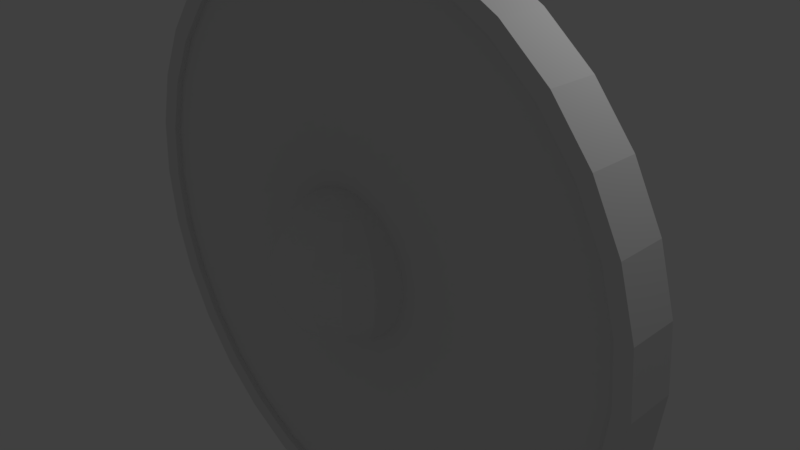 # Source: escudo_viking.blend  (saved by Blender 2.79.0; exported with 4.5.12 LTS)
import bpy
from mathutils import Matrix  # noqa: F401  (used for matrix-valued properties, if any)

bpy.ops.wm.read_factory_settings(use_empty=True)
scene = bpy.context.scene
scene.name = 'Scene'

# ---- collections
col_collection_1 = bpy.data.collections.new('Collection 1'); scene.collection.children.link(col_collection_1)

# ---- materials (node trees are filled in below, after node groups)
mat_material = bpy.data.materials.new('Material')
mat_material.alpha_threshold = 0.0
mat_material.use_transparent_shadow = False
mat_material.roughness = 0.5

# ---- material node trees

# ---- world
world_world = bpy.data.worlds.new('World'); scene.world = world_world
world_world.color = (0.05088, 0.05088, 0.05088)
world_world.use_sun_shadow = False
world_world.sun_shadow_jitter_overblur = 0.0
world_world.cycles.sampling_method = 'MANUAL'

# ---- cameras
cam_camera = bpy.data.cameras.new('Camera')
cam_camera.clip_end = 100.0
cam_camera.lens = 35.0
cam_camera.sensor_width = 32.0
cam_camera.sensor_height = 18.0
cam_camera.ortho_scale = 7.314
cam_camera.dof.focus_distance = 0.0
cam_camera.dof.aperture_fstop = 128.0

# ---- lights
light_lamp = bpy.data.lights.new('Lamp', 'POINT')
light_lamp.transmission_factor = 0.0
light_lamp.cutoff_distance = 30.0
light_lamp.energy = 100.0
light_lamp.shadow_buffer_clip_start = 1.001
light_lamp.shadow_soft_size = 0.1
light_lamp.shadow_maximum_resolution = 0.006
light_lamp.use_absolute_resolution = True

# ---- meshes
me_sphere = bpy.data.meshes.new('Sphere')
me_sphere.from_pydata([(0.1951, -0.3374, 0.9808), (0.3827, -0.3374, 0.9239), (0.5556, -0.3374, 0.8315), (0.7071, -0.3374, 0.7071), (0.8315, -0.3374, 0.5556), (0.9239, -0.3374, 0.3827), (0.9808, -0.3374, 0.1951), (1.0, -0.3374, 7.55e-08), (0.9808, -0.3374, -0.1951), (0.9239, -0.3374, -0.3827), (0.8315, -0.3374, -0.5556), (0.7071, -0.3374, -0.7071), (0.5556, -0.3374, -0.8315), (0.3827, -0.3374, -0.9239), (0.1951, -0.3374, -0.9808), (0.1802, -0.4121, 0.9808), (0.3536, -0.4838, 0.9239), (0.5133, -0.55, 0.8315), (0.6533, -0.608, 0.7071), (0.7682, -0.6556, 0.5556), (0.8536, -0.6909, 0.3827), (0.9061, -0.7127, 0.1951), (0.9239, -0.7201, 7.55e-08), (0.9061, -0.7127, -0.1951), (0.8536, -0.6909, -0.3827), (0.7682, -0.6556, -0.5556), (0.6533, -0.608, -0.7071), (0.5133, -0.55, -0.8315), (0.3536, -0.4838, -0.9239), (0.1802, -0.4121, -0.9808), (0.1379, -0.4753, 0.9808), (0.2706, -0.608, 0.9239), (0.3928, -0.7302, 0.8315), (0.5, -0.8374, 0.7071), (0.5879, -0.9253, 0.5556), (0.6533, -0.9907, 0.3827), (0.6935, -1.031, 0.1951), (0.7071, -1.045, 7.55e-08), (0.6935, -1.031, -0.1951), (0.6533, -0.9907, -0.3827), (0.5879, -0.9253, -0.5556), (0.5, -0.8374, -0.7071), (0.3928, -0.7302, -0.8315), (0.2706, -0.608, -0.9239), (0.1379, -0.4753, -0.9808), (0.07466, -0.5176, 0.9808), (0.1464, -0.6909, 0.9239), (0.2126, -0.8507, 0.8315), (0.2706, -0.9907, 0.7071), (0.3182, -1.106, 0.5556), (0.3536, -1.191, 0.3827), (0.3753, -1.244, 0.1951), (0.3827, -1.261, 7.55e-08), (0.3753, -1.244, -0.1951), (0.3536, -1.191, -0.3827), (0.3182, -1.106, -0.5556), (0.2706, -0.9907, -0.7071), (0.2126, -0.8507, -0.8315), (0.1464, -0.6909, -0.9239), (0.07466, -0.5176, -0.9808), (-6.902e-08, -0.5325, 0.9808), (-1.137e-07, -0.7201, 0.9239), (-1.435e-07, -0.893, 0.8315), (-8.392e-08, -1.044, 0.7071), (-2.329e-07, -1.169, 0.5556), (-2.031e-07, -1.261, 0.3827), (-1.435e-07, -1.318, 0.1951), (-2.329e-07, -1.337, 7.55e-08), (-1.435e-07, -1.318, -0.1951), (-2.627e-07, -1.261, -0.3827), (-2.329e-07, -1.169, -0.5556), (-8.392e-08, -1.044, -0.7071), (-1.584e-07, -0.893, -0.8315), (-1.733e-07, -0.7201, -0.9239), (-5.412e-08, -0.5325, -0.9808), (0.0, -0.3374, -1.0), (-0.07466, -0.5176, 0.9808), (-0.1464, -0.6909, 0.9239), (-0.2126, -0.8507, 0.8315), (-0.2706, -0.9907, 0.7071), (-0.3182, -1.106, 0.5556), (-0.3536, -1.191, 0.3827), (-0.3753, -1.244, 0.1951), (-0.3827, -1.261, 7.55e-08), (-0.3753, -1.244, -0.1951), (-0.3536, -1.191, -0.3827), (-0.3182, -1.106, -0.5556), (-0.2706, -0.9907, -0.7071), (-0.2126, -0.8507, -0.8315), (-0.1464, -0.6909, -0.9239), (-0.07466, -0.5176, -0.9808), (-0.1379, -0.4753, 0.9808), (-0.2706, -0.608, 0.9239), (-0.3928, -0.7302, 0.8315), (-0.5, -0.8374, 0.7071), (-0.5879, -0.9253, 0.5556), (-0.6533, -0.9907, 0.3827), (-0.6935, -1.031, 0.1951), (-0.7071, -1.044, 7.55e-08), (-0.6935, -1.031, -0.1951), (-0.6533, -0.9907, -0.3827), (-0.5879, -0.9253, -0.5556), (-0.5, -0.8374, -0.7071), (-0.3928, -0.7302, -0.8315), (-0.2706, -0.608, -0.9239), (-0.1379, -0.4753, -0.9808), (-3.01e-07, -0.3374, 1.0), (-0.1802, -0.4121, 0.9808), (-0.3536, -0.4838, 0.9239), (-0.5133, -0.55, 0.8315), (-0.6533, -0.608, 0.7071), (-0.7682, -0.6556, 0.5556), (-0.8536, -0.6909, 0.3827), (-0.9061, -0.7127, 0.1951), (-0.9239, -0.7201, 7.55e-08), (-0.9061, -0.7127, -0.1951), (-0.8536, -0.6909, -0.3827), (-0.7682, -0.6556, -0.5556), (-0.6533, -0.608, -0.7071), (-0.5133, -0.55, -0.8315), (-0.3536, -0.4838, -0.9239), (-0.1802, -0.4121, -0.9808), (-0.1951, -0.3374, 0.9808), (-0.3827, -0.3374, 0.9239), (-0.5556, -0.3374, 0.8315), (-0.7071, -0.3374, 0.7071), (-0.8315, -0.3374, 0.5556), (-0.9239, -0.3374, 0.3827), (-0.9808, -0.3374, 0.1951), (-1.0, -0.3374, 7.55e-08), (-0.9808, -0.3374, -0.1951), (-0.9239, -0.3374, -0.3827), (-0.8315, -0.3374, -0.5556), (-0.7071, -0.3374, -0.7071), (-0.5556, -0.3374, -0.8315), (-0.3827, -0.3374, -0.9239), (-0.1951, -0.3374, -0.9808), (-3.682, 0.07652, -1.525), (2.214, 0.07652, 3.314), (-0.7776, -0.3412, -3.909), (-1.525, -0.3412, -3.682), (-2.214, -0.3412, -3.314), (-3.314, -0.3412, -2.214), (-3.909, -0.3412, -0.7776), (-3.909, -0.3412, 0.7776), (-3.314, -0.3412, 2.214), (-2.818, -0.3412, 2.818), (-1.525, -0.3412, 3.682), (1.525, -0.3412, -3.682), (2.214, -0.3412, -3.314), (3.314, -0.3412, -2.214), (3.909, -0.3412, -0.7776), (3.986, -0.3412, 2.98e-07), (3.909, -0.3412, 0.7776), (3.682, -0.3412, 1.525), (2.818, -0.3412, 2.818), (0.7776, -0.3412, 3.909), (1.525, -0.3412, 3.682), (2.214, -0.3412, 3.314), (3.314, -0.3412, 2.214), (3.682, -0.3412, -1.525), (2.818, -0.3412, -2.818), (0.7776, -0.3412, -3.909), (-0.7776, -0.3412, 3.909), (-2.214, -0.3412, 3.314), (-3.682, -0.3412, 1.525), (-3.986, -0.3412, 2.98e-07), (-3.682, -0.3412, -1.525), (-2.818, -0.3412, -2.818), (-1.525, 0.07652, -3.682), (-2.214, 0.07652, -3.314), (-3.986, 0.07652, 3.063e-07), (-3.909, 0.07652, 0.7776), (-3.314, 0.07652, 2.214), (-1.525, 0.07652, 3.682), (-0.7776, 0.07652, 3.909), (0.7776, 0.07652, -3.909), (1.525, 0.07652, -3.682), (3.314, 0.07652, -2.214), (3.682, 0.07652, -1.525), (3.909, 0.07652, -0.7776), (3.682, 0.07652, 1.525), (0.7776, 0.07652, 3.909), (1.525, 0.07652, 3.682), (-3.909, 0.07652, -0.7776), (2.214, 0.07652, -3.314), (-3.682, 0.07652, 1.525), (2.818, 0.07652, -2.818), (-2.818, 0.07652, 2.818), (-2.214, 0.07652, 3.314), (3.986, 0.07652, 3.063e-07), (3.909, 0.07652, 0.7776), (-0.7776, 0.07652, -3.909), (-2.303e-07, -0.3412, -3.986), (7.275e-09, 0.07652, -3.986), (-1.193e-06, 0.07652, 3.986), (-1.43e-06, -0.3412, 3.986), (2.818, 0.07652, 2.818), (3.314, 0.07652, 2.214), (-2.818, 0.07652, -2.818), (-3.314, 0.07652, -2.214), (-3.909, 0.1851, -0.7776), (-3.909, -0.4256, -0.7776), (1.525, -0.4256, 3.682), (1.525, 0.1851, 3.682), (-3.682, 0.1851, -1.525), (-3.682, -0.4256, -1.525), (2.214, -0.4256, 3.314), (2.214, 0.1851, 3.314), (-1.525, -0.4256, -3.682), (-0.7776, -0.4256, -3.909), (-2.214, -0.4256, -3.314), (-2.818, -0.4256, -2.818), (-3.314, -0.4256, -2.214), (-3.986, -0.4256, 2.98e-07), (-3.909, -0.4256, 0.7776), (-3.682, -0.4256, 1.525), (-3.314, -0.4256, 2.214), (-2.818, -0.4256, 2.818), (-2.214, -0.4256, 3.314), (-1.525, -0.4256, 3.682), (-0.7776, -0.4256, 3.909), (1.525, -0.4256, -3.682), (0.7776, -0.4256, -3.909), (2.214, -0.4256, -3.314), (2.818, -0.4256, -2.818), (3.314, -0.4256, -2.214), (3.682, -0.4256, -1.525), (3.909, -0.4256, -0.7776), (3.986, -0.4256, 2.98e-07), (3.909, -0.4256, 0.7776), (3.682, -0.4256, 1.525), (3.314, -0.4256, 2.214), (2.818, -0.4256, 2.818), (0.7776, -0.4256, 3.909), (-3.986, 0.1851, 3.063e-07), (1.525, 0.1851, -3.682), (-3.909, 0.1851, 0.7776), (2.214, 0.1851, -3.314), (-3.682, 0.1851, 1.525), (2.818, 0.1851, -2.818), (-3.314, 0.1851, 2.214), (3.314, 0.1851, -2.214), (-2.818, 0.1851, 2.818), (3.682, 0.1851, -1.525), (-2.214, 0.1851, 3.314), (3.909, 0.1851, -0.7776), (-1.525, 0.1851, 3.682), (3.986, 0.1851, 3.063e-07), (3.909, 0.1851, 0.7776), (-1.525, 0.1851, -3.682), (-0.7776, 0.1851, -3.909), (0.7776, 0.1851, -3.909), (-2.303e-07, -0.4256, -3.986), (7.275e-09, 0.1851, -3.986), (3.682, 0.1851, 1.525), (-2.214, 0.1851, -3.314), (-0.7776, 0.1851, 3.909), (-1.193e-06, 0.1851, 3.986), (-1.43e-06, -0.4256, 3.986), (0.7776, 0.1851, 3.909), (2.818, 0.1851, 2.818), (3.314, 0.1851, 2.214), (-2.818, 0.1851, -2.818), (-3.314, 0.1851, -2.214), (-4.139, 0.2095, -0.8234), (-4.139, -0.4501, -0.8234), (1.615, -0.4501, 3.899), (1.615, 0.2095, 3.899), (-3.899, 0.2095, -1.615), (-3.899, -0.4501, -1.615), (2.345, -0.4501, 3.509), (2.345, 0.2095, 3.509), (-1.615, -0.4501, -3.899), (-0.8234, -0.4501, -4.139), (-2.345, -0.4501, -3.509), (-2.984, -0.4501, -2.984), (-3.509, -0.4501, -2.345), (-4.221, -0.4501, 3.142e-07), (-4.139, -0.4501, 0.8234), (-3.899, -0.4501, 1.615), (-3.509, -0.4501, 2.345), (-2.984, -0.4501, 2.984), (-2.345, -0.4501, 3.509), (-1.615, -0.4501, 3.899), (-0.8234, -0.4501, 4.139), (1.615, -0.4501, -3.899), (0.8234, -0.4501, -4.139), (2.345, -0.4501, -3.509), (2.984, -0.4501, -2.984), (3.509, -0.4501, -2.345), (3.899, -0.4501, -1.615), (4.139, -0.4501, -0.8234), (4.221, -0.4501, 3.142e-07), (4.139, -0.4501, 0.8234), (3.899, -0.4501, 1.615), (3.509, -0.4501, 2.345), (2.984, -0.4501, 2.984), (0.8234, -0.4501, 4.139), (-4.221, 0.2095, 3.231e-07), (1.615, 0.2095, -3.899), (-4.139, 0.2095, 0.8234), (2.345, 0.2095, -3.509), (-3.899, 0.2095, 1.615), (2.984, 0.2095, -2.984), (-3.509, 0.2095, 2.345), (3.509, 0.2095, -2.345), (-2.984, 0.2095, 2.984), (3.899, 0.2095, -1.615), (-2.345, 0.2095, 3.509), (4.139, 0.2095, -0.8234), (-1.615, 0.2095, 3.899), (4.221, 0.2095, 3.231e-07), (4.139, 0.2095, 0.8234), (-1.615, 0.2095, -3.899), (-0.8234, 0.2095, -4.139), (0.8234, 0.2095, -4.139), (-2.465e-07, -0.4501, -4.221), (5.071e-09, 0.2095, -4.221), (3.899, 0.2095, 1.615), (-2.345, 0.2095, -3.509), (-0.8234, 0.2095, 4.139), (-1.265e-06, 0.2095, 4.221), (-1.517e-06, -0.4501, 4.221), (0.8234, 0.2095, 4.139), (2.984, 0.2095, 2.984), (3.509, 0.2095, 2.345), (-2.984, 0.2095, -2.984), (-3.509, 0.2095, -2.345), (-0.678, 0.07652, 0.7071), (-0.5264, 0.07652, 0.8315), (-0.8023, 0.07652, 0.5556), (-0.8947, 0.07652, 0.3827), (-0.9516, 0.07652, 0.1951), (-0.9709, 0.07652, 7.55e-08), (-0.9516, 0.07652, -0.1951), (-0.8947, 0.07652, -0.3827), (-0.8023, 0.07652, -0.5556), (-0.5264, 0.07652, -0.8315), (-0.678, 0.07652, -0.7071), (-0.1251, 0.07652, 0.9808), (-0.3535, 0.07652, 0.9239), (-0.3537, 0.07652, 0.9238), (-0.3535, 0.07652, -0.9239), (-0.1465, 0.07652, -0.9771), (-0.3537, 0.07652, -0.9238), (0.06069, 0.07652, 0.9844), (0.1465, 0.07652, -0.9771), (0.03218, 0.07652, -0.9844), (0.1465, 0.07652, 0.9771), (0.3537, 0.07652, 0.9238), (0.5264, 0.07652, 0.8315), (0.3535, 0.07652, 0.9239), (0.5264, 0.07652, -0.8315), (0.3537, 0.07652, -0.9238), (0.3535, 0.07652, -0.9239), (0.8023, 0.07652, 0.5556), (0.678, 0.07652, 0.7071), (0.8947, 0.07652, 0.3827), (0.8023, 0.07652, -0.5556), (0.8947, 0.07652, -0.3827), (0.678, 0.07652, -0.7071), (0.9516, 0.07652, 0.1951), (0.9516, 0.07652, -0.1951), (0.9709, 0.07652, 7.55e-08), (0.1445, 0.1727, 4.022), (-0.105, 0.1727, 4.022), (0.2521, 0.3294, 0.8521), (-0.2127, 0.3294, 0.8521), (0.1494, 0.3294, 0.725), (-0.11, 0.3294, 0.725), (0.1445, 0.1111, 4.008), (-0.105, 0.1111, 4.008), (-0.2127, 0.1111, 0.8383), (0.2521, 0.1111, 0.8383), (-0.11, 0.1111, 0.7113), (0.1494, 0.1111, 0.7113), (-0.11, 0.1111, 0.02306), (0.1494, 0.1111, 0.02306), (0.1445, 0.1727, -3.976), (-0.105, 0.1727, -3.976), (0.2521, 0.3294, -0.806), (-0.2127, 0.3294, -0.806), (0.1494, 0.3294, -0.6789), (-0.11, 0.3294, -0.6789), (0.1494, 0.3294, 0.02306), (-0.11, 0.3294, 0.02306), (0.1445, 0.1111, -3.962), (-0.105, 0.1111, -3.962), (-0.2127, 0.1111, -0.7922), (0.2521, 0.1111, -0.7922), (-0.11, 0.1111, -0.6651), (0.1494, 0.1111, -0.6651)], [(342, 341)], [(75, 14, 29), (8, 7, 22, 23), (1, 0, 15, 16), (9, 8, 23, 24), (2, 1, 16, 17), (10, 9, 24, 25), (3, 2, 17, 18), (11, 10, 25, 26), (4, 3, 18, 19), (12, 11, 26, 27), (5, 4, 19, 20), (13, 12, 27, 28), (6, 5, 20, 21), (14, 13, 28, 29), (7, 6, 21, 22), (0, 106, 15), (27, 26, 41, 42), (20, 19, 34, 35), (28, 27, 42, 43), (21, 20, 35, 36), (29, 28, 43, 44), (22, 21, 36, 37), (15, 106, 30), (75, 29, 44), (23, 22, 37, 38), (16, 15, 30, 31), (24, 23, 38, 39), (17, 16, 31, 32), (25, 24, 39, 40), (18, 17, 32, 33), (26, 25, 40, 41), (19, 18, 33, 34), (31, 30, 45, 46), (39, 38, 53, 54), (32, 31, 46, 47), (40, 39, 54, 55), (33, 32, 47, 48), (41, 40, 55, 56), (34, 33, 48, 49), (42, 41, 56, 57), (35, 34, 49, 50), (43, 42, 57, 58), (36, 35, 50, 51), (44, 43, 58, 59), (37, 36, 51, 52), (30, 106, 45), (75, 44, 59), (38, 37, 52, 53), (50, 49, 64, 65), (58, 57, 72, 73), (51, 50, 65, 66), (59, 58, 73, 74), (52, 51, 66, 67), (45, 106, 60), (75, 59, 74), (53, 52, 67, 68), (46, 45, 60, 61), (54, 53, 68, 69), (47, 46, 61, 62), (55, 54, 69, 70), (48, 47, 62, 63), (56, 55, 70, 71), (49, 48, 63, 64), (57, 56, 71, 72), (69, 68, 84, 85), (62, 61, 77, 78), (70, 69, 85, 86), (63, 62, 78, 79), (71, 70, 86, 87), (64, 63, 79, 80), (72, 71, 87, 88), (65, 64, 80, 81), (73, 72, 88, 89), (66, 65, 81, 82), (74, 73, 89, 90), (67, 66, 82, 83), (60, 106, 76), (75, 74, 90), (68, 67, 83, 84), (61, 60, 76, 77), (89, 88, 103, 104), (82, 81, 96, 97), (90, 89, 104, 105), (83, 82, 97, 98), (76, 106, 91), (75, 90, 105), (84, 83, 98, 99), (77, 76, 91, 92), (85, 84, 99, 100), (78, 77, 92, 93), (86, 85, 100, 101), (79, 78, 93, 94), (87, 86, 101, 102), (80, 79, 94, 95), (88, 87, 102, 103), (81, 80, 95, 96), (93, 92, 108, 109), (101, 100, 116, 117), (94, 93, 109, 110), (102, 101, 117, 118), (95, 94, 110, 111), (103, 102, 118, 119), (96, 95, 111, 112), (104, 103, 119, 120), (97, 96, 112, 113), (105, 104, 120, 121), (98, 97, 113, 114), (91, 106, 107), (75, 105, 121), (99, 98, 114, 115), (92, 91, 107, 108), (100, 99, 115, 116), (113, 112, 127, 128), (121, 120, 135, 136), (114, 113, 128, 129), (107, 106, 122), (75, 121, 136), (115, 114, 129, 130), (108, 107, 122, 123), (116, 115, 130, 131), (109, 108, 123, 124), (117, 116, 131, 132), (110, 109, 124, 125), (118, 117, 132, 133), (111, 110, 125, 126), (119, 118, 133, 134), (112, 111, 126, 127), (120, 119, 134, 135), (123, 147, 163, 122), (136, 139, 140, 135), (4, 159, 154, 5), (135, 140, 141, 134), (3, 155, 159, 4), (134, 141, 168, 133), (2, 158, 155, 3), (133, 168, 142, 132), (1, 157, 158, 2), (132, 142, 167, 131), (0, 156, 157, 1), (75, 193, 139, 136), (13, 148, 162, 14), (131, 167, 143, 130), (14, 162, 193, 75), (122, 163, 196, 106), (12, 149, 148, 13), (130, 143, 166, 129), (106, 196, 156, 0), (11, 161, 149, 12), (129, 166, 144, 128), (10, 150, 161, 11), (128, 144, 165, 127), (9, 160, 150, 10), (127, 165, 145, 126), (8, 151, 160, 9), (126, 145, 146, 125), (7, 152, 151, 8), (125, 146, 164, 124), (6, 153, 152, 7), (124, 164, 147, 123), (5, 154, 153, 6), (207, 208, 261, 233), (213, 264, 205, 206), (203, 204, 208, 207), (206, 205, 201, 202), (234, 260, 204, 203), (202, 201, 235, 214), (222, 236, 252, 223), (214, 235, 237, 215), (224, 238, 236, 222), (215, 237, 239, 216), (225, 240, 238, 224), (216, 239, 241, 217), (226, 242, 240, 225), (217, 241, 243, 218), (227, 244, 242, 226), (218, 243, 245, 219), (228, 246, 244, 227), (219, 245, 247, 220), (229, 248, 246, 228), (220, 247, 257, 221), (230, 249, 248, 229), (210, 251, 250, 209), (231, 255, 249, 230), (209, 250, 256, 211), (253, 254, 251, 210), (223, 252, 254, 253), (232, 262, 255, 231), (211, 256, 263, 212), (221, 257, 258, 259), (259, 258, 260, 234), (233, 261, 262, 232), (212, 263, 264, 213), (271, 297, 325, 272), (277, 270, 269, 328), (267, 271, 272, 268), (270, 266, 265, 269), (298, 267, 268, 324), (266, 278, 299, 265), (286, 287, 316, 300), (278, 279, 301, 299), (288, 286, 300, 302), (279, 280, 303, 301), (289, 288, 302, 304), (280, 281, 305, 303), (290, 289, 304, 306), (281, 282, 307, 305), (291, 290, 306, 308), (282, 283, 309, 307), (292, 291, 308, 310), (283, 284, 311, 309), (293, 292, 310, 312), (284, 285, 321, 311), (294, 293, 312, 313), (274, 273, 314, 315), (295, 294, 313, 319), (273, 275, 320, 314), (317, 274, 315, 318), (287, 317, 318, 316), (296, 295, 319, 326), (275, 276, 327, 320), (285, 323, 322, 321), (323, 298, 324, 322), (297, 296, 326, 325), (276, 277, 328, 327), (242, 244, 308, 306), (251, 254, 318, 315), (213, 206, 270, 277), (244, 246, 310, 308), (258, 257, 321, 322), (206, 202, 266, 270), (246, 248, 312, 310), (254, 252, 316, 318), (202, 214, 278, 266), (248, 249, 313, 312), (260, 258, 322, 324), (214, 215, 279, 278), (249, 255, 319, 313), (250, 251, 315, 314), (215, 216, 280, 279), (255, 262, 326, 319), (256, 250, 314, 320), (216, 217, 281, 280), (262, 261, 325, 326), (263, 256, 320, 327), (217, 218, 282, 281), (261, 208, 272, 325), (264, 263, 327, 328), (218, 219, 283, 282), (208, 204, 268, 272), (205, 264, 328, 269), (219, 220, 284, 283), (204, 260, 324, 268), (201, 205, 269, 265), (220, 221, 285, 284), (235, 201, 265, 299), (222, 223, 287, 286), (237, 235, 299, 301), (224, 222, 286, 288), (239, 237, 301, 303), (225, 224, 288, 289), (259, 234, 298, 323), (226, 225, 289, 290), (223, 253, 317, 287), (227, 226, 290, 291), (221, 259, 323, 285), (228, 227, 291, 292), (253, 210, 274, 317), (229, 228, 292, 293), (241, 239, 303, 305), (230, 229, 293, 294), (243, 241, 305, 307), (231, 230, 294, 295), (245, 243, 307, 309), (232, 231, 295, 296), (247, 245, 309, 311), (233, 232, 296, 297), (257, 247, 311, 321), (207, 233, 297, 271), (252, 236, 300, 316), (203, 207, 271, 267), (210, 209, 273, 274), (236, 238, 302, 300), (234, 203, 267, 298), (209, 211, 275, 273), (238, 240, 304, 302), (211, 212, 276, 275), (240, 242, 306, 304), (212, 213, 277, 276), (171, 172, 333, 334), (333, 172, 186, 332), (332, 186, 173, 331), (331, 173, 188, 329), (329, 188, 189, 330), (340, 175, 195, 346), (346, 195, 182, 349), (349, 182, 183, 352), (190, 364, 362, 191), (362, 358, 181, 191), (358, 356, 198, 181), (356, 357, 197, 198), (357, 351, 138, 197), (183, 138, 351, 352), (194, 192, 344, 348), (194, 348, 347, 176), (176, 347, 355, 177), (177, 355, 354, 353, 185), (185, 353, 361, 187), (187, 361, 359, 178), (169, 343, 344, 192), (169, 170, 338, 345, 343), (170, 199, 339, 338), (199, 200, 337, 339), (200, 137, 336, 337), (137, 184, 335, 336), (184, 171, 334, 335), (178, 359, 360, 179), (179, 360, 363, 180), (180, 363, 364, 190), (330, 124, 125, 329), (345, 135, 136, 344), (344, 136, 75, 348), (14, 347, 348, 75), (11, 361, 353, 12), (10, 359, 361, 11), (9, 360, 359, 10), (8, 363, 360, 9), (7, 364, 363, 8), (6, 362, 364, 7), (5, 358, 362, 6), (4, 356, 358, 5), (3, 357, 356, 4), (2, 351, 357, 3), (349, 350, 1, 0), (352, 351, 2, 1), (106, 346, 349, 0), (346, 106, 122, 340), (329, 125, 126, 331), (331, 126, 127, 332), (332, 127, 128, 333), (333, 128, 129, 334), (334, 129, 130, 335), (335, 130, 131, 336), (336, 131, 132, 337), (337, 132, 133, 339), (339, 133, 134, 338), (338, 134, 135, 345), (174, 175, 340, 342), (341, 123, 124, 330), (340, 122, 123, 342), (174, 342, 330, 189), (12, 353, 354, 13), (13, 354, 355, 347, 14), (372, 373, 374, 371), (367, 369, 370, 368), (369, 385, 386, 370), (366, 368, 373, 372), (374, 373, 375, 376), (376, 375, 377, 378), (370, 386, 377, 375), (365, 366, 372, 371), (368, 370, 375, 373), (365, 371, 374, 367), (385, 369, 376, 378), (369, 367, 374, 376), (380, 382, 381, 379), (387, 390, 389, 388), (381, 382, 384, 383), (383, 384, 386, 385), (380, 388, 389, 382), (390, 392, 391, 389), (392, 378, 377, 391), (384, 391, 377, 386), (379, 387, 388, 380), (382, 389, 391, 384), (387, 379, 381, 390), (385, 378, 392, 383), (383, 392, 390, 381), (365, 367, 368, 366)])
_uv = me_sphere.uv_layers.new(name='UVMap')
_uv.uv.foreach_set('vector', [0.1701, 0.154, 0.1825, 0.147, 0.1837, 0.1521, 0.2617, 0.1543, 0.2721, 0.1638, 0.2538, 0.1801, 0.2465, 0.1727, 0.2829, 0.2481, 0.2735, 0.2606, 0.2687, 0.2576, 0.2725, 0.2444, 0.2499, 0.147, 0.2617, 0.1543, 0.2465, 0.1727, 0.2383, 0.1663, 0.2891, 0.2334, 0.2829, 0.2481, 0.2725, 0.2444, 0.2736, 0.2314, 0.2369, 0.1419, 0.2499, 0.147, 0.2383, 0.1663, 0.2292, 0.1608, 0.2917, 0.2179, 0.2891, 0.2334, 0.2736, 0.2314, 0.2725, 0.2192, 0.2233, 0.1394, 0.2369, 0.1419, 0.2292, 0.1608, 0.2192, 0.1566, 0.2909, 0.2026, 0.2917, 0.2179, 0.2725, 0.2192, 0.2697, 0.208, 0.2093, 0.1394, 0.2233, 0.1394, 0.2192, 0.1566, 0.2083, 0.1535, 0.2871, 0.1882, 0.2909, 0.2026, 0.2697, 0.208, 0.2655, 0.1977, 0.1955, 0.142, 0.2093, 0.1394, 0.2083, 0.1535, 0.1965, 0.152, 0.2807, 0.1752, 0.2871, 0.1882, 0.2655, 0.1977, 0.2602, 0.1884, 0.1825, 0.147, 0.1955, 0.142, 0.1965, 0.152, 0.1837, 0.1521, 0.2721, 0.1638, 0.2807, 0.1752, 0.2602, 0.1884, 0.2538, 0.1801, 0.2735, 0.2606, 0.2623, 0.2701, 0.2687, 0.2576, 0.2083, 0.1535, 0.2192, 0.1566, 0.2129, 0.1696, 0.2043, 0.1649, 0.2655, 0.1977, 0.2697, 0.208, 0.254, 0.2145, 0.2497, 0.2064, 0.1965, 0.152, 0.2083, 0.1535, 0.2043, 0.1649, 0.1945, 0.1607, 0.2602, 0.1884, 0.2655, 0.1977, 0.2497, 0.2064, 0.2449, 0.1991, 0.1837, 0.1521, 0.1965, 0.152, 0.1945, 0.1607, 0.1832, 0.1571, 0.2538, 0.1801, 0.2602, 0.1884, 0.2449, 0.1991, 0.2396, 0.1923, 0.2687, 0.2576, 0.2623, 0.2701, 0.2636, 0.2566, 0.1701, 0.154, 0.1837, 0.1521, 0.1832, 0.1571, 0.2465, 0.1727, 0.2538, 0.1801, 0.2396, 0.1923, 0.2339, 0.1861, 0.2725, 0.2444, 0.2687, 0.2576, 0.2636, 0.2566, 0.2629, 0.2442, 0.2383, 0.1663, 0.2465, 0.1727, 0.2339, 0.1861, 0.2276, 0.1802, 0.2736, 0.2314, 0.2725, 0.2444, 0.2629, 0.2442, 0.2608, 0.2331, 0.2292, 0.1608, 0.2383, 0.1663, 0.2276, 0.1802, 0.2206, 0.1747, 0.2725, 0.2192, 0.2736, 0.2314, 0.2608, 0.2331, 0.2578, 0.2233, 0.2192, 0.1566, 0.2292, 0.1608, 0.2206, 0.1747, 0.2129, 0.1696, 0.2697, 0.208, 0.2725, 0.2192, 0.2578, 0.2233, 0.254, 0.2145, 0.2629, 0.2442, 0.2636, 0.2566, 0.2588, 0.2573, 0.2547, 0.2464, 0.2276, 0.1802, 0.2339, 0.1861, 0.2225, 0.1969, 0.2173, 0.1912, 0.2608, 0.2331, 0.2629, 0.2442, 0.2547, 0.2464, 0.2503, 0.2371, 0.2206, 0.1747, 0.2276, 0.1802, 0.2173, 0.1912, 0.2116, 0.1856, 0.2578, 0.2233, 0.2608, 0.2331, 0.2503, 0.2371, 0.2459, 0.2289, 0.2129, 0.1696, 0.2206, 0.1747, 0.2116, 0.1856, 0.2054, 0.1799, 0.254, 0.2145, 0.2578, 0.2233, 0.2459, 0.2289, 0.2414, 0.2216, 0.2043, 0.1649, 0.2129, 0.1696, 0.2054, 0.1799, 0.1984, 0.1741, 0.2497, 0.2064, 0.254, 0.2145, 0.2414, 0.2216, 0.2369, 0.2149, 0.1945, 0.1607, 0.2043, 0.1649, 0.1984, 0.1741, 0.1904, 0.1679, 0.2449, 0.1991, 0.2497, 0.2064, 0.2369, 0.2149, 0.2323, 0.2086, 0.1832, 0.1571, 0.1945, 0.1607, 0.1904, 0.1679, 0.1811, 0.1613, 0.2396, 0.1923, 0.2449, 0.1991, 0.2323, 0.2086, 0.2275, 0.2026, 0.2636, 0.2566, 0.2623, 0.2701, 0.2588, 0.2573, 0.1701, 0.154, 0.1832, 0.1571, 0.1811, 0.1613, 0.2339, 0.1861, 0.2396, 0.1923, 0.2275, 0.2026, 0.2225, 0.1969, 0.2369, 0.2149, 0.2414, 0.2216, 0.2306, 0.2295, 0.2257, 0.2235, 0.1904, 0.1679, 0.1984, 0.1741, 0.191, 0.1814, 0.1848, 0.1736, 0.2323, 0.2086, 0.2369, 0.2149, 0.2257, 0.2235, 0.2209, 0.2177, 0.1811, 0.1613, 0.1904, 0.1679, 0.1848, 0.1736, 0.1779, 0.1646, 0.2275, 0.2026, 0.2323, 0.2086, 0.2209, 0.2177, 0.2162, 0.2121, 0.2588, 0.2573, 0.2623, 0.2701, 0.2546, 0.2595, 0.1701, 0.154, 0.1811, 0.1613, 0.1779, 0.1646, 0.2225, 0.1969, 0.2275, 0.2026, 0.2162, 0.2121, 0.2116, 0.2064, 0.2547, 0.2464, 0.2588, 0.2573, 0.2546, 0.2595, 0.2477, 0.2505, 0.2173, 0.1912, 0.2225, 0.1969, 0.2116, 0.2064, 0.2068, 0.2006, 0.2503, 0.2371, 0.2547, 0.2464, 0.2477, 0.2505, 0.2415, 0.2427, 0.2116, 0.1856, 0.2173, 0.1912, 0.2068, 0.2006, 0.2019, 0.1946, 0.2459, 0.2289, 0.2503, 0.2371, 0.2415, 0.2427, 0.2358, 0.2358, 0.2054, 0.1799, 0.2116, 0.1856, 0.2019, 0.1946, 0.1966, 0.1883, 0.2414, 0.2216, 0.2459, 0.2289, 0.2358, 0.2358, 0.2306, 0.2295, 0.1984, 0.1741, 0.2054, 0.1799, 0.1966, 0.1883, 0.191, 0.1814, 0.2068, 0.2006, 0.2116, 0.2064, 0.2002, 0.2155, 0.1956, 0.2092, 0.2415, 0.2427, 0.2477, 0.2505, 0.242, 0.2562, 0.2341, 0.25, 0.2019, 0.1946, 0.2068, 0.2006, 0.1956, 0.2092, 0.1911, 0.2025, 0.2358, 0.2358, 0.2415, 0.2427, 0.2341, 0.25, 0.2271, 0.2442, 0.1966, 0.1883, 0.2019, 0.1946, 0.1911, 0.2025, 0.1866, 0.1952, 0.2306, 0.2295, 0.2358, 0.2358, 0.2271, 0.2442, 0.2209, 0.2385, 0.191, 0.1814, 0.1966, 0.1883, 0.1866, 0.1952, 0.1822, 0.1871, 0.2257, 0.2235, 0.2306, 0.2295, 0.2209, 0.2385, 0.2152, 0.2329, 0.1848, 0.1736, 0.191, 0.1814, 0.1822, 0.1871, 0.1778, 0.1777, 0.2209, 0.2177, 0.2257, 0.2235, 0.2152, 0.2329, 0.2099, 0.2272, 0.1779, 0.1646, 0.1848, 0.1736, 0.1778, 0.1777, 0.1737, 0.1668, 0.2162, 0.2121, 0.2209, 0.2177, 0.2099, 0.2272, 0.205, 0.2215, 0.2546, 0.2595, 0.2623, 0.2701, 0.2513, 0.2628, 0.1701, 0.154, 0.1779, 0.1646, 0.1737, 0.1668, 0.2116, 0.2064, 0.2162, 0.2121, 0.205, 0.2215, 0.2002, 0.2155, 0.2477, 0.2505, 0.2546, 0.2595, 0.2513, 0.2628, 0.242, 0.2562, 0.1778, 0.1777, 0.1822, 0.1871, 0.1716, 0.191, 0.1695, 0.1799, 0.2099, 0.2272, 0.2152, 0.2329, 0.2049, 0.2439, 0.1986, 0.2381, 0.1737, 0.1668, 0.1778, 0.1777, 0.1695, 0.1799, 0.1689, 0.1675, 0.205, 0.2215, 0.2099, 0.2272, 0.1986, 0.2381, 0.1928, 0.2318, 0.2513, 0.2628, 0.2623, 0.2701, 0.2493, 0.267, 0.1701, 0.154, 0.1737, 0.1668, 0.1689, 0.1675, 0.2002, 0.2155, 0.205, 0.2215, 0.1928, 0.2318, 0.1876, 0.225, 0.242, 0.2562, 0.2513, 0.2628, 0.2493, 0.267, 0.238, 0.2634, 0.1956, 0.2092, 0.2002, 0.2155, 0.1876, 0.225, 0.1828, 0.2177, 0.2341, 0.25, 0.242, 0.2562, 0.238, 0.2634, 0.2282, 0.2592, 0.1911, 0.2025, 0.1956, 0.2092, 0.1828, 0.2177, 0.1785, 0.2097, 0.2271, 0.2442, 0.2341, 0.25, 0.2282, 0.2592, 0.2195, 0.2545, 0.1866, 0.1952, 0.1911, 0.2025, 0.1785, 0.2097, 0.1747, 0.2008, 0.2209, 0.2385, 0.2271, 0.2442, 0.2195, 0.2545, 0.2118, 0.2494, 0.1822, 0.1871, 0.1866, 0.1952, 0.1747, 0.2008, 0.1716, 0.191, 0.2152, 0.2329, 0.2209, 0.2385, 0.2118, 0.2494, 0.2049, 0.2439, 0.2282, 0.2592, 0.238, 0.2634, 0.236, 0.2721, 0.2242, 0.2706, 0.1785, 0.2097, 0.1828, 0.2177, 0.1669, 0.2264, 0.1628, 0.2161, 0.2195, 0.2545, 0.2282, 0.2592, 0.2242, 0.2706, 0.2132, 0.2675, 0.1747, 0.2008, 0.1785, 0.2097, 0.1628, 0.2161, 0.16, 0.2049, 0.2118, 0.2494, 0.2195, 0.2545, 0.2132, 0.2675, 0.2032, 0.2633, 0.1716, 0.191, 0.1747, 0.2008, 0.16, 0.2049, 0.1589, 0.1927, 0.2049, 0.2439, 0.2118, 0.2494, 0.2032, 0.2633, 0.1942, 0.2579, 0.1695, 0.1799, 0.1716, 0.191, 0.1589, 0.1927, 0.16, 0.1797, 0.1986, 0.2381, 0.2049, 0.2439, 0.1942, 0.2579, 0.1859, 0.2514, 0.1689, 0.1675, 0.1695, 0.1799, 0.16, 0.1797, 0.1638, 0.1665, 0.1928, 0.2318, 0.1986, 0.2381, 0.1859, 0.2514, 0.1786, 0.244, 0.2493, 0.267, 0.2623, 0.2701, 0.2487, 0.272, 0.1701, 0.154, 0.1689, 0.1675, 0.1638, 0.1665, 0.1876, 0.225, 0.1928, 0.2318, 0.1786, 0.244, 0.1723, 0.2357, 0.238, 0.2634, 0.2493, 0.267, 0.2487, 0.272, 0.236, 0.2721, 0.1828, 0.2177, 0.1876, 0.225, 0.1723, 0.2357, 0.1669, 0.2264, 0.1859, 0.2514, 0.1942, 0.2579, 0.1826, 0.2771, 0.1708, 0.2698, 0.1638, 0.1665, 0.16, 0.1797, 0.1495, 0.1761, 0.159, 0.1635, 0.1786, 0.244, 0.1859, 0.2514, 0.1708, 0.2698, 0.1604, 0.2603, 0.2487, 0.272, 0.2623, 0.2701, 0.25, 0.2771, 0.1701, 0.154, 0.1638, 0.1665, 0.159, 0.1635, 0.1723, 0.2357, 0.1786, 0.244, 0.1604, 0.2603, 0.1518, 0.249, 0.236, 0.2721, 0.2487, 0.272, 0.25, 0.2771, 0.2369, 0.2821, 0.1669, 0.2264, 0.1723, 0.2357, 0.1518, 0.249, 0.1454, 0.2359, 0.2242, 0.2706, 0.236, 0.2721, 0.2369, 0.2821, 0.2231, 0.2847, 0.1628, 0.2161, 0.1669, 0.2264, 0.1454, 0.2359, 0.1416, 0.2215, 0.2132, 0.2675, 0.2242, 0.2706, 0.2231, 0.2847, 0.2092, 0.2847, 0.16, 0.2049, 0.1628, 0.2161, 0.1416, 0.2215, 0.1408, 0.2062, 0.2032, 0.2633, 0.2132, 0.2675, 0.2092, 0.2847, 0.1955, 0.2822, 0.1589, 0.1927, 0.16, 0.2049, 0.1408, 0.2062, 0.1433, 0.1907, 0.1942, 0.2579, 0.2032, 0.2633, 0.1955, 0.2822, 0.1826, 0.2771, 0.16, 0.1797, 0.1589, 0.1927, 0.1433, 0.1907, 0.1495, 0.1761, 0.7903, 0.7217, 0.8058, 0.5641, 0.8464, 0.5722, 0.8004, 0.7237, 0.7518, 0.8148, 0.6513, 0.9372, 0.622, 0.908, 0.7445, 0.8075, 0.8375, 0.7689, 0.9951, 0.7534, 0.9951, 0.7948, 0.8375, 0.7793, 0.7445, 0.8075, 0.622, 0.908, 0.599, 0.8736, 0.7387, 0.799, 0.8355, 0.7588, 0.9871, 0.7129, 0.9951, 0.7534, 0.8375, 0.7689, 0.7387, 0.799, 0.599, 0.8736, 0.5832, 0.8354, 0.7348, 0.7894, 0.8315, 0.7493, 0.9712, 0.6747, 0.9871, 0.7129, 0.8355, 0.7588, 0.7348, 0.7894, 0.5832, 0.8354, 0.5751, 0.7948, 0.7327, 0.7793, 0.8258, 0.7407, 0.9482, 0.6403, 0.9712, 0.6747, 0.8315, 0.7493, 0.7327, 0.7793, 0.5751, 0.7948, 0.5751, 0.7534, 0.7327, 0.769, 0.8185, 0.7334, 0.919, 0.611, 0.9482, 0.6403, 0.8258, 0.7407, 0.7603, 0.8205, 0.6857, 0.9602, 0.6513, 0.9372, 0.7518, 0.8148, 0.78, 0.8265, 0.7645, 0.9841, 0.7239, 0.976, 0.7699, 0.8245, 0.7327, 0.769, 0.5751, 0.7534, 0.5832, 0.7129, 0.7348, 0.7589, 0.7699, 0.8245, 0.7239, 0.976, 0.6857, 0.9602, 0.7603, 0.8205, 0.8004, 0.7237, 0.8464, 0.5722, 0.8846, 0.588, 0.8099, 0.7277, 0.7903, 0.8265, 0.8058, 0.9841, 0.7645, 0.9841, 0.78, 0.8265, 0.7348, 0.7589, 0.5832, 0.7129, 0.599, 0.6747, 0.7387, 0.7493, 0.8099, 0.7277, 0.8846, 0.588, 0.919, 0.611, 0.8185, 0.7334, 0.8004, 0.8245, 0.8464, 0.976, 0.8058, 0.9841, 0.7903, 0.8265, 0.7387, 0.7493, 0.599, 0.6747, 0.622, 0.6403, 0.7444, 0.7407, 0.81, 0.8205, 0.8846, 0.9602, 0.8464, 0.976, 0.8004, 0.8245, 0.7444, 0.7407, 0.622, 0.6403, 0.6513, 0.611, 0.7517, 0.7334, 0.8185, 0.8148, 0.919, 0.9372, 0.8846, 0.9602, 0.81, 0.8205, 0.7517, 0.7334, 0.6513, 0.611, 0.6857, 0.588, 0.7603, 0.7277, 0.8258, 0.8075, 0.9482, 0.908, 0.919, 0.9372, 0.8185, 0.8148, 0.7603, 0.7277, 0.6857, 0.588, 0.7239, 0.5722, 0.7698, 0.7238, 0.8316, 0.7989, 0.9712, 0.8736, 0.9482, 0.908, 0.8258, 0.8075, 0.7698, 0.7238, 0.7239, 0.5722, 0.7645, 0.5641, 0.7799, 0.7217, 0.8355, 0.7894, 0.9871, 0.8354, 0.9712, 0.8736, 0.8316, 0.7989, 0.7799, 0.7217, 0.7645, 0.5641, 0.8058, 0.5641, 0.7903, 0.7217, 0.8375, 0.7793, 0.9951, 0.7948, 0.9871, 0.8354, 0.8355, 0.7894, 0.4026, 0.1717, 0.4317, 0.1626, 0.4398, 0.2036, 0.4096, 0.2069, 0.04459, 0.2061, 0.01427, 0.2033, 0.02277, 0.1622, 0.05157, 0.1708, 0.389, 0.1385, 0.4157, 0.124, 0.4317, 0.1626, 0.4026, 0.1717, 0.05157, 0.1708, 0.02277, 0.1622, 0.03814, 0.1229, 0.06552, 0.1375, 0.3691, 0.1086, 0.3927, 0.08916, 0.4157, 0.124, 0.389, 0.1385, 0.06552, 0.1375, 0.03814, 0.1229, 0.06222, 0.0883, 0.08552, 0.1075, 0.1739, 0.3999, 0.1653, 0.4292, 0.1266, 0.4132, 0.1407, 0.3862, 0.08552, 0.1075, 0.06222, 0.0883, 0.09155, 0.05811, 0.1112, 0.08219, 0.2092, 0.407, 0.2064, 0.4373, 0.1653, 0.4292, 0.1739, 0.3999, 0.1112, 0.08219, 0.09155, 0.05811, 0.127, 0.03539, 0.1412, 0.06233, 0.2451, 0.407, 0.2483, 0.4373, 0.2064, 0.4373, 0.2092, 0.407, 0.1412, 0.06233, 0.127, 0.03539, 0.1658, 0.02006, 0.1744, 0.04873, 0.2804, 0.4001, 0.2894, 0.4292, 0.2483, 0.4373, 0.2451, 0.407, 0.1744, 0.04873, 0.1658, 0.02006, 0.2067, 0.01115, 0.2097, 0.04198, 0.3136, 0.3864, 0.3282, 0.4131, 0.2894, 0.4292, 0.2804, 0.4001, 0.2097, 0.04198, 0.2067, 0.01115, 0.2487, 0.01181, 0.2457, 0.04215, 0.3435, 0.3664, 0.363, 0.3898, 0.3282, 0.4131, 0.3136, 0.3864, 0.2457, 0.04215, 0.2487, 0.01181, 0.2896, 0.02042, 0.2808, 0.04937, 0.3689, 0.341, 0.3926, 0.3601, 0.363, 0.3898, 0.3435, 0.3664, 0.2808, 0.04937, 0.2896, 0.02042, 0.3279, 0.03671, 0.3139, 0.06314, 0.3889, 0.3112, 0.4159, 0.3253, 0.3926, 0.3601, 0.3689, 0.341, 0.08534, 0.3407, 0.06195, 0.3603, 0.03854, 0.3255, 0.06533, 0.3108, 0.4026, 0.278, 0.4318, 0.2865, 0.4159, 0.3253, 0.3889, 0.3112, 0.06533, 0.3108, 0.03854, 0.3255, 0.02239, 0.2866, 0.05156, 0.2775, 0.1108, 0.3662, 0.09168, 0.3899, 0.06195, 0.3603, 0.08534, 0.3407, 0.1407, 0.3862, 0.1266, 0.4132, 0.09168, 0.3899, 0.1108, 0.3662, 0.4096, 0.2428, 0.4399, 0.2455, 0.4318, 0.2865, 0.4026, 0.278, 0.05156, 0.2775, 0.02239, 0.2866, 0.01417, 0.2454, 0.04456, 0.2422, 0.3139, 0.06314, 0.3279, 0.03671, 0.3632, 0.05914, 0.3437, 0.08317, 0.3437, 0.08317, 0.3632, 0.05914, 0.3927, 0.08916, 0.3691, 0.1086, 0.4096, 0.2069, 0.4398, 0.2036, 0.4399, 0.2455, 0.4096, 0.2428, 0.04456, 0.2422, 0.01417, 0.2454, 0.01427, 0.2033, 0.04459, 0.2061, 0.3927, 0.1746, 0.3993, 0.2078, 0.3742, 0.2106, 0.3686, 0.1822, 0.05488, 0.2072, 0.06143, 0.1739, 0.08602, 0.1813, 0.08025, 0.2095, 0.3798, 0.1433, 0.3927, 0.1746, 0.3686, 0.1822, 0.3577, 0.1554, 0.06143, 0.1739, 0.07461, 0.1425, 0.09688, 0.1544, 0.08602, 0.1813, 0.3611, 0.115, 0.3798, 0.1433, 0.3577, 0.1554, 0.3417, 0.1312, 0.07461, 0.1425, 0.09343, 0.1142, 0.1132, 0.1304, 0.09688, 0.1544, 0.177, 0.3901, 0.1457, 0.3771, 0.1573, 0.3546, 0.184, 0.3657, 0.09343, 0.1142, 0.1177, 0.09028, 0.1336, 0.1097, 0.1132, 0.1304, 0.2103, 0.3967, 0.177, 0.3901, 0.184, 0.3657, 0.2124, 0.3715, 0.1177, 0.09028, 0.1459, 0.07151, 0.158, 0.09382, 0.1336, 0.1097, 0.2442, 0.3968, 0.2103, 0.3967, 0.2124, 0.3715, 0.2414, 0.3716, 0.1459, 0.07151, 0.1773, 0.05863, 0.1847, 0.08313, 0.158, 0.09382, 0.2775, 0.3902, 0.2442, 0.3968, 0.2414, 0.3716, 0.2698, 0.366, 0.1773, 0.05863, 0.2106, 0.05227, 0.213, 0.07718, 0.1847, 0.08313, 0.3088, 0.3772, 0.2775, 0.3902, 0.2698, 0.366, 0.2966, 0.355, 0.2106, 0.05227, 0.2445, 0.05239, 0.2421, 0.07753, 0.213, 0.07718, 0.337, 0.3584, 0.3088, 0.3772, 0.2966, 0.355, 0.3207, 0.339, 0.2445, 0.05239, 0.2777, 0.05919, 0.2704, 0.0835, 0.2421, 0.07753, 0.361, 0.3344, 0.337, 0.3584, 0.3207, 0.339, 0.3412, 0.3186, 0.2777, 0.05919, 0.3089, 0.07217, 0.2969, 0.0948, 0.2704, 0.0835, 0.3798, 0.3062, 0.361, 0.3344, 0.3412, 0.3186, 0.3573, 0.2946, 0.09339, 0.3343, 0.0745, 0.306, 0.09671, 0.2938, 0.1128, 0.3179, 0.3928, 0.2749, 0.3798, 0.3062, 0.3573, 0.2946, 0.3685, 0.2679, 0.0745, 0.306, 0.06149, 0.2746, 0.08569, 0.2669, 0.09671, 0.2938, 0.1174, 0.3583, 0.09339, 0.3343, 0.1128, 0.3179, 0.1332, 0.3384, 0.1457, 0.3771, 0.1174, 0.3583, 0.1332, 0.3384, 0.1573, 0.3546, 0.3994, 0.2417, 0.3928, 0.2749, 0.3685, 0.2679, 0.3741, 0.2395, 0.06149, 0.2746, 0.05486, 0.2413, 0.08013, 0.2384, 0.08569, 0.2669, 0.3089, 0.07217, 0.3371, 0.0911, 0.3212, 0.1105, 0.2969, 0.0948, 0.3371, 0.0911, 0.3611, 0.115, 0.3417, 0.1312, 0.3212, 0.1105, 0.3993, 0.2078, 0.3994, 0.2417, 0.3741, 0.2395, 0.3742, 0.2106, 0.05486, 0.2413, 0.05488, 0.2072, 0.08025, 0.2095, 0.08013, 0.2384, 0.2674, 0.358, 0.2926, 0.3477, 0.2966, 0.355, 0.2698, 0.366, 0.1192, 0.3126, 0.1385, 0.332, 0.1332, 0.3384, 0.1128, 0.3179, 0.04459, 0.2061, 0.05157, 0.1708, 0.06143, 0.1739, 0.05488, 0.2072, 0.2926, 0.3477, 0.3154, 0.3326, 0.3207, 0.339, 0.2966, 0.355, 0.316, 0.1171, 0.2931, 0.1021, 0.2969, 0.0948, 0.3212, 0.1105, 0.05157, 0.1708, 0.06552, 0.1375, 0.07461, 0.1425, 0.06143, 0.1739, 0.3154, 0.3326, 0.3347, 0.3133, 0.3412, 0.3186, 0.3207, 0.339, 0.1385, 0.332, 0.1612, 0.3472, 0.1573, 0.3546, 0.1332, 0.3384, 0.06552, 0.1375, 0.08552, 0.1075, 0.09343, 0.1142, 0.07461, 0.1425, 0.3347, 0.3133, 0.35, 0.2907, 0.3573, 0.2946, 0.3412, 0.3186, 0.3352, 0.1365, 0.316, 0.1171, 0.3212, 0.1105, 0.3417, 0.1312, 0.08552, 0.1075, 0.1112, 0.08219, 0.1177, 0.09028, 0.09343, 0.1142, 0.35, 0.2907, 0.3605, 0.2655, 0.3685, 0.2679, 0.3573, 0.2946, 0.1041, 0.2898, 0.1192, 0.3126, 0.1128, 0.3179, 0.09671, 0.2938, 0.1112, 0.08219, 0.1412, 0.06233, 0.1459, 0.07151, 0.1177, 0.09028, 0.3605, 0.2655, 0.3658, 0.2387, 0.3741, 0.2395, 0.3685, 0.2679, 0.0937, 0.2645, 0.1041, 0.2898, 0.09671, 0.2938, 0.08569, 0.2669, 0.1412, 0.06233, 0.1744, 0.04873, 0.1773, 0.05863, 0.1459, 0.07151, 0.3658, 0.2387, 0.3659, 0.2114, 0.3742, 0.2106, 0.3741, 0.2395, 0.08846, 0.2376, 0.0937, 0.2645, 0.08569, 0.2669, 0.08013, 0.2384, 0.1744, 0.04873, 0.2097, 0.04198, 0.2106, 0.05227, 0.1773, 0.05863, 0.3659, 0.2114, 0.3606, 0.1846, 0.3686, 0.1822, 0.3742, 0.2106, 0.08855, 0.2103, 0.08846, 0.2376, 0.08013, 0.2384, 0.08025, 0.2095, 0.2097, 0.04198, 0.2457, 0.04215, 0.2445, 0.05239, 0.2106, 0.05227, 0.3606, 0.1846, 0.3503, 0.1594, 0.3577, 0.1554, 0.3686, 0.1822, 0.09394, 0.1836, 0.08855, 0.2103, 0.08025, 0.2095, 0.08602, 0.1813, 0.2457, 0.04215, 0.2808, 0.04937, 0.2777, 0.05919, 0.2445, 0.05239, 0.3503, 0.1594, 0.3352, 0.1365, 0.3417, 0.1312, 0.3577, 0.1554, 0.1043, 0.1583, 0.09394, 0.1836, 0.08602, 0.1813, 0.09688, 0.1544, 0.2808, 0.04937, 0.3139, 0.06314, 0.3089, 0.07217, 0.2777, 0.05919, 0.1196, 0.1356, 0.1043, 0.1583, 0.09688, 0.1544, 0.1132, 0.1304, 0.1739, 0.3999, 0.1407, 0.3862, 0.1457, 0.3771, 0.177, 0.3901, 0.1389, 0.1162, 0.1196, 0.1356, 0.1132, 0.1304, 0.1336, 0.1097, 0.2092, 0.407, 0.1739, 0.3999, 0.177, 0.3901, 0.2103, 0.3967, 0.1618, 0.1012, 0.1389, 0.1162, 0.1336, 0.1097, 0.158, 0.09382, 0.2451, 0.407, 0.2092, 0.407, 0.2103, 0.3967, 0.2442, 0.3968, 0.3437, 0.08317, 0.3691, 0.1086, 0.3611, 0.115, 0.3371, 0.0911, 0.2804, 0.4001, 0.2451, 0.407, 0.2442, 0.3968, 0.2775, 0.3902, 0.1407, 0.3862, 0.1108, 0.3662, 0.1174, 0.3583, 0.1457, 0.3771, 0.3136, 0.3864, 0.2804, 0.4001, 0.2775, 0.3902, 0.3088, 0.3772, 0.3139, 0.06314, 0.3437, 0.08317, 0.3371, 0.0911, 0.3089, 0.07217, 0.3435, 0.3664, 0.3136, 0.3864, 0.3088, 0.3772, 0.337, 0.3584, 0.1108, 0.3662, 0.08534, 0.3407, 0.09339, 0.3343, 0.1174, 0.3583, 0.3689, 0.341, 0.3435, 0.3664, 0.337, 0.3584, 0.361, 0.3344, 0.1871, 0.09106, 0.1618, 0.1012, 0.158, 0.09382, 0.1847, 0.08313, 0.3889, 0.3112, 0.3689, 0.341, 0.361, 0.3344, 0.3798, 0.3062, 0.2139, 0.08556, 0.1871, 0.09106, 0.1847, 0.08313, 0.213, 0.07718, 0.4026, 0.278, 0.3889, 0.3112, 0.3798, 0.3062, 0.3928, 0.2749, 0.2412, 0.08584, 0.2139, 0.08556, 0.213, 0.07718, 0.2421, 0.07753, 0.4096, 0.2428, 0.4026, 0.278, 0.3928, 0.2749, 0.3994, 0.2417, 0.268, 0.09146, 0.2412, 0.08584, 0.2421, 0.07753, 0.2704, 0.0835, 0.4096, 0.2069, 0.4096, 0.2428, 0.3994, 0.2417, 0.3993, 0.2078, 0.2931, 0.1021, 0.268, 0.09146, 0.2704, 0.0835, 0.2969, 0.0948, 0.4026, 0.1717, 0.4096, 0.2069, 0.3993, 0.2078, 0.3927, 0.1746, 0.1612, 0.3472, 0.1865, 0.3577, 0.184, 0.3657, 0.1573, 0.3546, 0.389, 0.1385, 0.4026, 0.1717, 0.3927, 0.1746, 0.3798, 0.1433, 0.08534, 0.3407, 0.06533, 0.3108, 0.0745, 0.306, 0.09339, 0.3343, 0.1865, 0.3577, 0.2133, 0.3631, 0.2124, 0.3715, 0.184, 0.3657, 0.3691, 0.1086, 0.389, 0.1385, 0.3798, 0.1433, 0.3611, 0.115, 0.06533, 0.3108, 0.05156, 0.2775, 0.06149, 0.2746, 0.0745, 0.306, 0.2133, 0.3631, 0.2406, 0.3633, 0.2414, 0.3716, 0.2124, 0.3715, 0.05156, 0.2775, 0.04456, 0.2422, 0.05486, 0.2413, 0.06149, 0.2746, 0.2406, 0.3633, 0.2674, 0.358, 0.2698, 0.366, 0.2414, 0.3716, 0.04456, 0.2422, 0.04459, 0.2061, 0.05488, 0.2072, 0.05486, 0.2413, 0.5801, 0.7147, 0.5952, 0.6761, 0.738, 0.7481, 0.7342, 0.7578, 0.738, 0.7481, 0.5952, 0.6761, 0.6175, 0.6411, 0.7436, 0.7394, 0.7436, 0.7394, 0.6175, 0.6411, 0.6462, 0.6111, 0.7509, 0.7319, 0.7509, 0.7319, 0.6462, 0.6111, 0.6802, 0.5874, 0.7594, 0.7261, 0.7594, 0.7261, 0.6802, 0.5874, 0.7181, 0.5707, 0.769, 0.722, 0.7917, 0.7201, 0.8002, 0.5608, 0.8411, 0.568, 0.8012, 0.7226, 0.8012, 0.7226, 0.8411, 0.568, 0.8798, 0.5831, 0.8055, 0.7242, 0.8055, 0.7242, 0.8798, 0.5831, 0.9148, 0.6053, 0.8154, 0.7298, 0.9881, 0.8288, 0.834, 0.7857, 0.8358, 0.7754, 0.9953, 0.7879, 0.8358, 0.7754, 0.8355, 0.7651, 0.9944, 0.7464, 0.9953, 0.7879, 0.8355, 0.7651, 0.8332, 0.7549, 0.9854, 0.706, 0.9944, 0.7464, 0.8332, 0.7549, 0.8289, 0.7455, 0.9686, 0.668, 0.9854, 0.706, 0.8289, 0.7455, 0.8229, 0.737, 0.9448, 0.634, 0.9686, 0.668, 0.9148, 0.6053, 0.9448, 0.634, 0.8229, 0.737, 0.8154, 0.7298, 0.7271, 0.9755, 0.6884, 0.9604, 0.7628, 0.8193, 0.7717, 0.8223, 0.7271, 0.9755, 0.7717, 0.8223, 0.7777, 0.8234, 0.768, 0.9827, 0.768, 0.9827, 0.7777, 0.8234, 0.789, 0.8237, 0.8096, 0.9818, 0.8096, 0.9818, 0.789, 0.8237, 0.7892, 0.8237, 0.7993, 0.8215, 0.8501, 0.9728, 0.8501, 0.9728, 0.7993, 0.8215, 0.8088, 0.8174, 0.8881, 0.9561, 0.8881, 0.9561, 0.8088, 0.8174, 0.8174, 0.8115, 0.9221, 0.9323, 0.6534, 0.9381, 0.7529, 0.8136, 0.7628, 0.8193, 0.6884, 0.9604, 0.6534, 0.9381, 0.6234, 0.9094, 0.7453, 0.8065, 0.753, 0.8136, 0.7529, 0.8136, 0.6234, 0.9094, 0.5996, 0.8754, 0.7393, 0.798, 0.7453, 0.8065, 0.5996, 0.8754, 0.5829, 0.8375, 0.735, 0.7885, 0.7393, 0.798, 0.5829, 0.8375, 0.5739, 0.797, 0.7327, 0.7784, 0.735, 0.7885, 0.5739, 0.797, 0.5729, 0.7555, 0.7325, 0.768, 0.7327, 0.7784, 0.5729, 0.7555, 0.5801, 0.7147, 0.7342, 0.7578, 0.7325, 0.768, 0.9221, 0.9323, 0.8174, 0.8115, 0.8246, 0.8041, 0.9508, 0.9024, 0.9508, 0.9024, 0.8246, 0.8041, 0.8302, 0.7953, 0.9731, 0.8674, 0.9731, 0.8674, 0.8302, 0.7953, 0.834, 0.7857, 0.9881, 0.8288, 0.769, 0.722, 0.7691, 0.7261, 0.7605, 0.73, 0.7594, 0.7261, 0.753, 0.8136, 0.7543, 0.8096, 0.7623, 0.8147, 0.7628, 0.8193, 0.7628, 0.8193, 0.7623, 0.8147, 0.7712, 0.8181, 0.7717, 0.8223, 0.7805, 0.8198, 0.7777, 0.8234, 0.7717, 0.8223, 0.7712, 0.8181, 0.8077, 0.8135, 0.8088, 0.8174, 0.7993, 0.8215, 0.7992, 0.8174, 0.8154, 0.808, 0.8174, 0.8115, 0.8088, 0.8174, 0.8077, 0.8135, 0.8218, 0.8012, 0.8246, 0.8041, 0.8174, 0.8115, 0.8154, 0.808, 0.8267, 0.7933, 0.8302, 0.7953, 0.8246, 0.8041, 0.8218, 0.8012, 0.8301, 0.7846, 0.834, 0.7857, 0.8302, 0.7953, 0.8267, 0.7933, 0.8317, 0.7754, 0.8358, 0.7754, 0.834, 0.7857, 0.8301, 0.7846, 0.8316, 0.7661, 0.8355, 0.7651, 0.8358, 0.7754, 0.8317, 0.7754, 0.8296, 0.7569, 0.8332, 0.7549, 0.8355, 0.7651, 0.8316, 0.7661, 0.826, 0.7483, 0.8289, 0.7455, 0.8332, 0.7549, 0.8296, 0.7569, 0.8207, 0.7405, 0.8229, 0.737, 0.8289, 0.7455, 0.826, 0.7483, 0.8055, 0.7242, 0.8152, 0.7298, 0.814, 0.7338, 0.8059, 0.7287, 0.8154, 0.7298, 0.8229, 0.737, 0.8207, 0.7405, 0.8139, 0.7337, 0.7971, 0.7253, 0.8012, 0.7226, 0.8055, 0.7242, 0.8059, 0.7287, 0.8012, 0.7226, 0.7971, 0.7253, 0.7878, 0.7237, 0.7917, 0.7201, 0.7594, 0.7261, 0.7605, 0.73, 0.7529, 0.7355, 0.7509, 0.7319, 0.7509, 0.7319, 0.7529, 0.7355, 0.7465, 0.7423, 0.7436, 0.7394, 0.7436, 0.7394, 0.7465, 0.7423, 0.7415, 0.7502, 0.738, 0.7481, 0.738, 0.7481, 0.7415, 0.7502, 0.7382, 0.7589, 0.7342, 0.7578, 0.7342, 0.7578, 0.7382, 0.7589, 0.7365, 0.7681, 0.7325, 0.768, 0.7325, 0.768, 0.7365, 0.7681, 0.7367, 0.7774, 0.7327, 0.7784, 0.7327, 0.7784, 0.7367, 0.7774, 0.7386, 0.7865, 0.735, 0.7885, 0.735, 0.7885, 0.7386, 0.7865, 0.7423, 0.7952, 0.7393, 0.798, 0.7393, 0.798, 0.7423, 0.7952, 0.7476, 0.803, 0.7453, 0.8065, 0.7453, 0.8065, 0.7476, 0.803, 0.7543, 0.8096, 0.753, 0.8136, 0.7587, 0.5617, 0.8002, 0.5608, 0.7917, 0.7201, 0.7792, 0.7198, 0.779, 0.7197, 0.7783, 0.7239, 0.7691, 0.7261, 0.769, 0.722, 0.7917, 0.7201, 0.7878, 0.7237, 0.7782, 0.7239, 0.7792, 0.7198, 0.7587, 0.5617, 0.7792, 0.7198, 0.769, 0.722, 0.7181, 0.5707, 0.7992, 0.8174, 0.7993, 0.8215, 0.7892, 0.8237, 0.79, 0.8196, 0.79, 0.8196, 0.7892, 0.8237, 0.789, 0.8237, 0.7777, 0.8234, 0.7805, 0.8198, 0.9566, 0.141, 0.5116, 0.205, 0.5047, 0.1431, 0.9529, 0.1078, 0.5534, 0.4108, 0.5507, 0.4333, 0.5207, 0.451, 0.4997, 0.4424, 0.2487, 0.8979, 0.1256, 0.8979, 0.1256, 0.8549, 0.2487, 0.8549, 0.9542, 0.06596, 0.5044, 0.05155, 0.5047, 0.02225, 0.9529, 0.05759, 0.5822, 0.4159, 0.6268, 0.4593, 0.6044, 0.4626, 0.5795, 0.4384, 0.2463, 0.9341, 0.2463, 0.977, 0.1256, 0.977, 0.1256, 0.9341, 0.2487, 0.8549, 0.1256, 0.8549, 0.1256, 0.8187, 0.2463, 0.8187, 0.9542, 0.09938, 0.9542, 0.06596, 0.9627, 0.06596, 0.9627, 0.09938, 0.4997, 0.4424, 0.5207, 0.451, 0.5111, 0.4786, 0.4901, 0.4701, 0.9542, 0.09938, 0.9529, 0.1078, 0.5047, 0.1431, 0.5044, 0.1138, 0.1256, 0.8979, 0.2487, 0.8979, 0.2463, 0.9341, 0.1256, 0.9341, 0.5507, 0.4333, 0.5534, 0.4108, 0.5822, 0.4159, 0.5795, 0.4384, 0.5128, 0.2488, 0.9627, 0.2344, 0.9627, 0.2967, 0.5128, 0.2823, 0.5141, 0.2906, 0.9623, 0.326, 0.9554, 0.3878, 0.5104, 0.3238, 0.5495, 0.4079, 0.6076, 0.4302, 0.5883, 0.4421, 0.5559, 0.4296, 0.002469, 0.8979, 0.002469, 0.8549, 0.1256, 0.8549, 0.1256, 0.8979, 0.5128, 0.2488, 0.5141, 0.2405, 0.9623, 0.2051, 0.9627, 0.2344, 0.5219, 0.4176, 0.5283, 0.4393, 0.5077, 0.4674, 0.4851, 0.4678, 0.00488, 0.9341, 0.1256, 0.9341, 0.1256, 0.977, 0.00488, 0.977, 0.002469, 0.8549, 0.00488, 0.8187, 0.1256, 0.8187, 0.1256, 0.8549, 0.5128, 0.2823, 0.5044, 0.2823, 0.5044, 0.2488, 0.5128, 0.2488, 0.6076, 0.4302, 0.6217, 0.4559, 0.6024, 0.4678, 0.5883, 0.4421, 0.5141, 0.2906, 0.5128, 0.2823, 0.9627, 0.2967, 0.9623, 0.326, 0.1256, 0.8979, 0.1256, 0.9341, 0.00488, 0.9341, 0.002469, 0.8979, 0.5559, 0.4296, 0.5283, 0.4393, 0.5219, 0.4176, 0.5495, 0.4079, 0.9542, 0.09938, 0.5044, 0.1138, 0.5044, 0.05155, 0.9542, 0.06596])
me_sphere.materials.append(mat_material)
me_sphere.use_remesh_preserve_volume = False
me_sphere.use_remesh_preserve_attributes = False
me_sphere.use_mirror_vertex_groups = False
me_sphere.update()

# ---- objects
ob_escudo = bpy.data.objects.new('escudo', me_sphere)
ob_lamp = bpy.data.objects.new('Lamp', light_lamp)
ob_camera = bpy.data.objects.new('Camera', cam_camera)

# ---- transforms, parenting, visibility, modifiers, constraints
ob_escudo.location = (0.0, 0.0, 0.0)
ob_escudo.lineart.crease_threshold = 0.0
ob_lamp.location = (4.076, 1.005, 5.904)
ob_lamp.rotation_euler = (0.6503, 0.05522, 1.866)
ob_lamp.lock_rotations_4d = False
ob_lamp.empty_display_type = 'ARROWS'
ob_lamp.color = (0.0, 0.0, 0.0, 0.0)
ob_lamp.lineart.crease_threshold = 0.0
ob_camera.location = (7.481, -6.508, 5.344)
ob_camera.rotation_euler = (1.109, 0.0, 0.8149)
ob_camera.lock_rotations_4d = False
ob_camera.empty_display_type = 'ARROWS'
ob_camera.color = (0.0, 0.0, 0.0, 0.0)
ob_camera.display_type = 'WIRE'
ob_camera.lineart.crease_threshold = 0.0

# ---- collection membership
col_collection_1.objects.link(ob_escudo)
col_collection_1.objects.link(ob_lamp)
col_collection_1.objects.link(ob_camera)

# ---- scene / render settings (as saved in the file)
scene.camera = ob_camera
scene.frame_start = 1; scene.frame_end = 250; scene.frame_set(1)
scene.render.engine = 'BLENDER_EEVEE_NEXT'
scene.render.resolution_percentage = 50
scene.render.dither_intensity = 0.0
scene.cycles.use_denoising = False
scene.cycles.samples = 128
scene.cycles.sampling_pattern = 'TABULATED_SOBOL'
scene.cycles.use_adaptive_sampling = False
scene.cycles.use_light_tree = False
scene.cycles.blur_glossy = 0.0
scene.cycles.sample_clamp_indirect = 0.0
scene.view_settings.view_transform = 'Standard'
bpy.context.view_layer.update()
